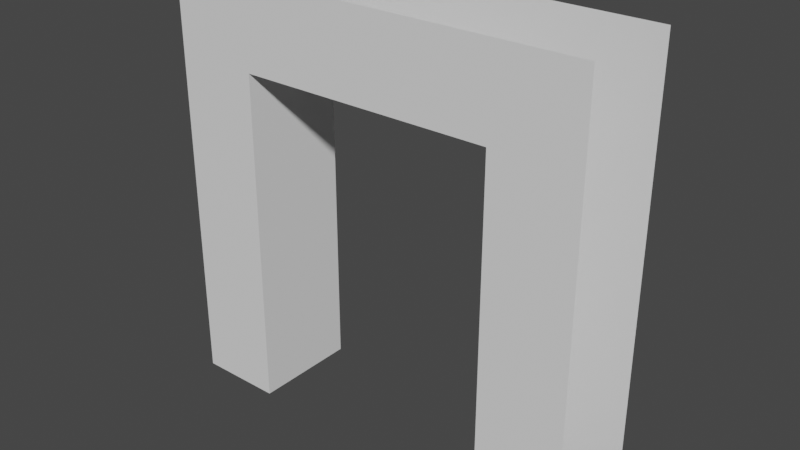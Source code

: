 # Source: door.blend  (saved by Blender 3.6.11; exported with 4.5.12 LTS)
import bpy
from mathutils import Matrix  # noqa: F401  (used for matrix-valued properties, if any)

bpy.ops.wm.read_factory_settings(use_empty=True)
scene = bpy.context.scene
scene.name = 'Scene'

# ---- collections
col_doorway = bpy.data.collections.new('doorway'); scene.collection.children.link(col_doorway)

# ---- world
world_world = bpy.data.worlds.new('World'); scene.world = world_world
world_world.use_nodes = True; world_world.node_tree.nodes.clear()
_N = world_world.node_tree.nodes; _L = world_world.node_tree.links
n0 = _N.new('ShaderNodeOutputWorld'); n0.name = 'World Output'; n0.location = (300, 300)
n1 = _N.new('ShaderNodeBackground'); n1.name = 'Background'; n1.location = (10, 300)
n1.inputs[0].default_value = (0.05088, 0.05088, 0.05088, 1.0)
_L.new(n1.outputs[0], n0.inputs[0])
n0.is_active_output = True
world_world.color = (0.05088, 0.05088, 0.05088)
world_world.use_sun_shadow = False
world_world.sun_shadow_jitter_overblur = 0.0

# ---- meshes
me_cube = bpy.data.meshes.new('Cube')
me_cube.from_pydata([(0.0, 0.0, 0.0), (0.0, 0.0, 4.0), (0.0, 1.0, 0.0), (0.0, 1.0, 4.0), (4.0, 0.0, 0.0), (4.0, 0.0, 4.0), (4.0, 1.0, 0.0), (4.0, 1.0, 4.0), (3.2, 1.0, 0.0), (0.8, 1.0, 0.0), (0.8, 1.0, 4.0), (3.2, 1.0, 4.0), (0.8, 0.0, 0.0), (3.2, 0.0, 0.0), (3.2, 0.0, 4.0), (0.8, 0.0, 4.0), (0.0, 0.0, 3.2), (0.0, 1.0, 3.2), (4.0, 1.0, 3.2), (4.0, 0.0, 3.2), (3.2, 0.0, 3.2), (0.8, 0.0, 3.2), (0.8, 1.0, 3.2), (3.2, 1.0, 3.2)], [], [(23, 11, 7, 18), (21, 15, 1, 16), (19, 5, 14, 20), (20, 14, 15, 21), (17, 3, 10, 22), (22, 10, 11, 23), (2, 17, 22, 9), (4, 19, 20, 13), (12, 21, 16, 0), (8, 23, 18, 6), (22, 23, 20, 21), (13, 20, 23, 8), (12, 9, 22, 21)])
_uv = me_cube.uv_layers.new(name='UVMap')
_uv.uv.foreach_set('vector', [0.5, 0.4167, 0.625, 0.4167, 0.625, 0.5, 0.5, 0.5, 0.5, 0.9167, 0.625, 0.9167, 0.625, 1.0, 0.5, 1.0, 0.5, 0.75, 0.625, 0.75, 0.625, 0.8333, 0.5, 0.8333, 0.5, 0.8333, 0.625, 0.8333, 0.625, 0.9167, 0.5, 0.9167, 0.5, 0.25, 0.625, 0.25, 0.625, 0.3333, 0.5, 0.3333, 0.5, 0.3333, 0.625, 0.3333, 0.625, 0.4167, 0.5, 0.4167, 0.375, 0.25, 0.5, 0.25, 0.5, 0.3333, 0.375, 0.3333, 0.375, 0.75, 0.5, 0.75, 0.5, 0.8333, 0.375, 0.8333, 0.375, 0.9167, 0.5, 0.9167, 0.5, 1.0, 0.375, 1.0, 0.375, 0.4167, 0.5, 0.4167, 0.5, 0.5, 0.375, 0.5, 0.5, 0.3333, 0.5, 0.4167, 0.5, 0.8333, 0.5, 0.9167, 0.375, 0.8333, 0.5, 0.8333, 0.5, 0.4167, 0.375, 0.4167, 0.375, 0.9167, 0.375, 0.3333, 0.5, 0.3333, 0.5, 0.9167])
me_cube.update()

# ---- objects
ob_cube = bpy.data.objects.new('Cube', me_cube)

# ---- transforms, parenting, visibility, modifiers, constraints
ob_cube.location = (0.0, 0.0, 0.0)

# ---- collection membership
col_doorway.objects.link(ob_cube)

# ---- scene / render settings (as saved in the file)
scene.frame_start = 1; scene.frame_end = 24; scene.frame_set(0)
scene.render.engine = 'BLENDER_EEVEE_NEXT'
scene.cycles.sampling_pattern = 'TABULATED_SOBOL'
scene.view_settings.view_transform = 'Filmic'
bpy.context.view_layer.update()

# ---- added for rendering (the .blend has no active camera and no usable light): camera, sun
cam_auto = bpy.data.cameras.new('AutoCamera')
cam_auto.lens = 50.0
cam_auto.sensor_width = 36.0
cam_auto.clip_end = 1000.0
ob_auto_camera = bpy.data.objects.new('AutoCamera', cam_auto)
scene.collection.objects.link(ob_auto_camera)
ob_auto_camera.location = (7.31501, -5.87801, 6.25201)
ob_auto_camera.rotation_euler = (1.09748, -7.21219e-08, 0.694738)
scene.camera = ob_auto_camera
light_auto_sun = bpy.data.lights.new('AutoSun', 'SUN')
light_auto_sun.energy = 3.0
light_auto_sun.angle = 0.0523599
ob_auto_sun = bpy.data.objects.new('AutoSun', light_auto_sun)
scene.collection.objects.link(ob_auto_sun)
ob_auto_sun.rotation_euler = (0.872665, 0.174533, 0.523599)
bpy.context.view_layer.update()
